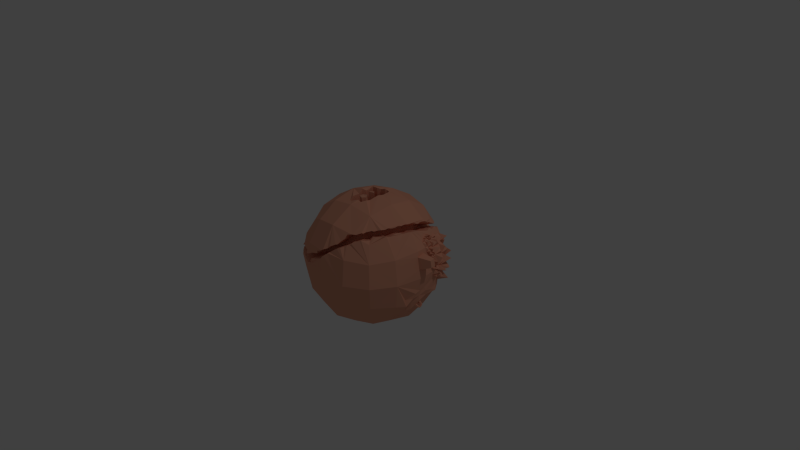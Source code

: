 # Source: map2.blend  (saved by Blender 2.65.0; exported with 4.5.12 LTS)
import bpy
from mathutils import Matrix  # noqa: F401  (used for matrix-valued properties, if any)

bpy.ops.wm.read_factory_settings(use_empty=True)
scene = bpy.context.scene
scene.name = 'Scene'

# ---- collections
col_collection_1 = bpy.data.collections.new('Collection 1'); scene.collection.children.link(col_collection_1)

# ---- materials (node trees are filled in below, after node groups)
mat_material = bpy.data.materials.new('Material')
mat_material.alpha_threshold = 0.0
mat_material.use_transparent_shadow = False
mat_material.diffuse_color = (0.8, 0.3574, 0.2342, 1.0)
mat_material.roughness = 0.5
mat_material.specular_intensity = 0.0
mat_material.line_color = (0.0, 0.0, 0.0, 1.0)

# ---- material node trees

# ---- world
world_world = bpy.data.worlds.new('World'); scene.world = world_world
world_world.color = (0.05088, 0.05088, 0.05088)
world_world.use_sun_shadow = False
world_world.sun_shadow_jitter_overblur = 0.0
world_world.cycles.sampling_method = 'MANUAL'
world_world.cycles.sample_map_resolution = 256

# ---- cameras
cam_camera = bpy.data.cameras.new('Camera')
cam_camera.clip_end = 100.0
cam_camera.lens = 35.0
cam_camera.sensor_width = 32.0
cam_camera.sensor_height = 18.0
cam_camera.ortho_scale = 7.314
cam_camera.dof.focus_distance = 0.0
cam_camera.dof.aperture_fstop = 128.0

# ---- lights
light_lamp = bpy.data.lights.new('Lamp', 'POINT')
light_lamp.transmission_factor = 0.0
light_lamp.cutoff_distance = 30.0
light_lamp.energy = 100.0
light_lamp.shadow_buffer_clip_start = 1.001
light_lamp.shadow_soft_size = 0.1
light_lamp.shadow_maximum_resolution = 0.006
light_lamp.use_absolute_resolution = True
light_lamp.cycles.use_multiple_importance_sampling = False

# ---- meshes
me_cube = bpy.data.meshes.new('Cube')
me_cube.from_pydata([(4.54e-08, 1.118e-07, -0.8785), (0.3507, 3.725e-08, -0.8194), (-2.235e-08, -0.3507, -0.8194), (-0.3507, 1.639e-07, -0.8194), (1.043e-07, 0.3507, -0.8194), (0.3264, 0.3264, -0.7639), (0.3264, -0.3264, -0.7639), (-0.3264, -0.3264, -0.7639), (-0.3264, 0.3264, -0.7639), (0.0, 0.3507, 0.8194), (-0.3507, -4.47e-08, 0.8194), (-2.235e-07, -0.3507, 0.8194), (0.3507, -2.682e-07, 0.8194), (0.3264, 0.3264, 0.7639), (-0.3264, 0.3264, 0.7639), (-0.3264, -0.3264, 0.7639), (0.3264, -0.3264, 0.7639), (0.8785, -2.608e-07, 0.0), (0.8194, -3.129e-07, 0.3507), (0.8194, -0.3507, 0.0), (0.8312, -0.001385, -0.3396), (0.79, 0.3265, -0.3335), (0.7926, 0.2414, 0.2236), (0.7639, -0.3264, 0.3264), (0.7639, -0.3264, -0.3264), (-2.608e-07, -0.8785, 0.0), (0.3507, -0.8194, 0.0), (0.2361, 0.5778, 0.3144), (-0.3507, -0.8194, 0.0), (-1.937e-07, -0.8194, -0.3507), (0.3264, -0.7639, -0.3264), (0.3264, -0.7639, 0.3264), (-0.3264, -0.7639, 0.3264), (-0.3264, -0.7639, -0.3264), (-0.8785, 1.849e-07, 0.0), (-0.8194, -0.3507, 0.0), (-0.8194, 1.341e-07, 0.3507), (-0.8194, 0.3507, 0.0), (-0.8194, 1.937e-07, -0.3507), (-0.7639, -0.3264, -0.3264), (-0.7639, -0.3264, 0.3264), (-0.7639, 0.3264, 0.3264), (-0.7639, 0.3264, -0.3264), (1.963e-07, 0.8785, 0.0), (0.3507, 0.8194, 0.0), (1.788e-07, 0.8194, -0.3507), (-0.3507, 0.8194, 0.0), (1.714e-07, 0.8194, 0.3507), (0.3299, 0.7675, 0.3168), (0.3264, 0.7639, -0.3264), (-0.3264, 0.7639, -0.3264), (-0.3264, 0.7639, 0.3264), (0.599, 0.3021, -0.599), (0.6432, -6.333e-08, -0.6432), (0.599, -0.3021, -0.599), (0.3021, 0.599, -0.599), (1.462e-07, 0.6432, -0.6432), (-0.3021, 0.599, -0.599), (0.599, 0.599, -0.3021), (0.6432, 0.6432, 0.0), (0.599, 0.599, 0.3021), (0.3021, -0.599, -0.599), (-9.872e-08, -0.6432, -0.6432), (-0.3021, -0.599, -0.599), (0.599, -0.599, -0.3021), (0.6432, -0.6432, 0.0), (0.599, -0.599, 0.3021), (-0.599, -0.3021, -0.599), (-0.6718, -0.004689, -0.6719), (-0.599, 0.3021, -0.599), (-0.599, -0.599, -0.3021), (-0.6432, -0.6432, 0.0), (-0.599, -0.599, 0.3021), (-0.599, 0.599, -0.3021), (-0.6432, 0.6432, 0.0), (-0.599, 0.599, 0.3021), (0.599, 0.3021, 0.599), (0.6372, -0.004693, 0.6535), (0.5934, -0.3043, 0.5815), (0.3021, 0.599, 0.599), (1.146e-07, 0.6432, 0.6432), (-0.3021, 0.599, 0.599), (0.2845, -0.5854, 0.5957), (-2.962e-07, -0.6432, 0.6432), (-0.3021, -0.599, 0.599), (-0.599, -0.3021, 0.599), (-0.6432, 6.333e-08, 0.6432), (-0.599, 0.3021, 0.599), (0.5093, 0.5093, -0.5093), (0.5093, -0.5093, -0.5093), (-0.5093, -0.5093, -0.5093), (-0.5093, 0.5093, -0.5093), (0.5093, 0.5093, 0.5093), (0.5093, -0.5093, 0.5093), (-0.5093, -0.5093, 0.5093), (-0.5093, 0.5093, 0.5093), (-0.03125, -0.8166, 0.3488), (0.535, 0.5515, 0.4362), (-0.6169, 0.6182, 0.1967), (-0.000225, 0.8557, 0.2457), (-0.8491, -0.0005149, 0.1732), (0.6209, 0.2999, 0.5862), (0.5224, -0.3268, 0.646), (-0.6321, -0.6128, 0.1669), (-4.951e-06, -0.8098, 0.3698), (-0.7813, 0.331, 0.1684), (-0.3344, 0.7869, 0.1861), (-0.3297, -0.8063, 0.1863), (-0.7834, -0.3544, 0.1778), (0.3191, -0.6434, 0.4828), (0.0001727, -0.8309, 0.2816), (-0.3205, 0.7971, 0.129), (0.6769, 0.3039, 0.4769), (0.4652, 0.6893, 0.318), (-0.3273, -0.8064, 0.06546), (0.5555, 0.5616, 0.3898), (0.07433, -0.8016, 0.3437), (-0.8108, -0.3303, 0.07054), (-0.6452, -0.6173, 0.09885), (-0.6359, 0.6072, 0.08578), (0.3209, 0.7902, 0.2287), (0.424, -0.5616, 0.5541), (0.6845, 0.01032, 0.5593), (0.009884, 0.8508, 0.1414), (-0.8169, 0.3374, 0.08567), (-0.8755, 0.004576, 0.05984), (-0.3728, 0.7696, 0.1689), (-0.4154, 0.7573, 0.1765), (-0.4491, 0.7255, 0.1942), (-0.4757, 0.6945, 0.2041), (-0.503, 0.6751, 0.2024), (-0.5263, 0.6523, 0.1835), (-0.58, 0.6415, 0.1973), (0.6073, 0.3443, 0.5616), (0.6036, 0.3691, 0.5351), (0.5842, 0.3902, 0.5213), (0.5676, 0.4113, 0.5159), (0.5543, 0.4502, 0.4966), (0.5442, 0.4755, 0.4794), (0.5432, 0.5154, 0.4597), (-0.5999, -0.6639, 0.1591), (-0.571, -0.6672, 0.1708), (-0.5246, -0.6802, 0.1587), (-0.46, -0.6874, 0.1587), (-0.4252, -0.7312, 0.1699), (-0.4182, -0.7488, 0.1613), (-0.3856, -0.7788, 0.1647), (-0.292, -0.8011, 0.1993), (-0.2716, -0.8103, 0.212), (-0.2259, -0.8127, 0.2398), (-0.1621, -0.8144, 0.2575), (-0.1263, -0.8101, 0.2673), (-0.1179, -0.8066, 0.308), (-0.07484, -0.8193, 0.3221), (-0.8408, -0.06151, 0.1613), (-0.8417, -0.08626, 0.1753), (-0.8305, -0.1204, 0.1776), (-0.8172, -0.171, 0.1764), (-0.8181, -0.2184, 0.1597), (-0.8087, -0.2658, 0.1492), (-0.7801, -0.3086, 0.1699), (0.279, 0.7832, 0.3126), (0.2414, 0.7707, 0.2915), (0.1999, 0.7713, 0.286), (0.1581, 0.7819, 0.288), (0.1168, 0.8213, 0.2896), (0.06353, 0.8248, 0.282), (0.04277, 0.8291, 0.2583), (-0.04479, 0.8165, 0.2424), (-0.0632, 0.8088, 0.2432), (-0.1277, 0.8148, 0.2273), (-0.175, 0.8161, 0.2313), (-0.2215, 0.7917, 0.2221), (-0.2515, 0.7886, 0.2146), (-0.2909, 0.7881, 0.2033), (0.3303, -0.5567, 0.5966), (0.3743, -0.5075, 0.6175), (0.3966, -0.5016, 0.6169), (0.3912, -0.4552, 0.6171), (0.4355, -0.3999, 0.6308), (0.469, -0.3907, 0.6329), (0.4844, -0.3479, 0.636), (0.6363, 0.04713, 0.6418), (0.6186, 0.08359, 0.6312), (0.6297, 0.1184, 0.6255), (0.6291, 0.1595, 0.6017), (0.6271, 0.1884, 0.5917), (0.6235, 0.2149, 0.5999), (0.613, 0.2502, 0.5925), (-0.6432, 0.5906, 0.2028), (-0.6647, 0.5504, 0.1788), (-0.6852, 0.5102, 0.1724), (-0.7025, 0.4702, 0.1806), (-0.7313, 0.4295, 0.1717), (-0.7438, 0.404, 0.1802), (-0.7654, 0.381, 0.1772), (-0.7721, 0.2777, 0.1825), (-0.7837, 0.2481, 0.1763), (-0.8073, 0.2143, 0.1581), (-0.8146, 0.1779, 0.1565), (-0.8251, 0.1356, 0.1638), (-0.8326, 0.0821, 0.154), (-0.8271, 0.04436, 0.1691), (0.5384, -0.2769, 0.6411), (0.5519, -0.2408, 0.6523), (0.5741, -0.1971, 0.6432), (0.5856, -0.1599, 0.6443), (0.5993, -0.1146, 0.6593), (0.6188, -0.08875, 0.6542), (0.6218, -0.02798, 0.6561), (0.04148, -0.7752, 0.3862), (0.07562, -0.7608, 0.4208), (0.1363, -0.7259, 0.4553), (0.1669, -0.7204, 0.4668), (0.1855, -0.673, 0.4996), (0.2162, -0.6428, 0.5313), (0.23, -0.61, 0.5833), (0.5222, 0.5742, 0.4358), (0.497, 0.5916, 0.4267), (0.4639, 0.6334, 0.401), (0.4159, 0.6628, 0.3936), (0.3868, 0.6853, 0.3728), (0.3725, 0.7033, 0.3573), (0.3627, 0.7246, 0.3376), (-0.02708, -0.8158, 0.3514), (-0.02319, -0.815, 0.354), (-0.01913, -0.814, 0.3564), (-0.0155, -0.8132, 0.3588), (-0.01197, -0.8124, 0.361), (-0.008287, -0.8115, 0.3637), (-0.004178, -0.8109, 0.3668), (-0.7612, -0.3792, 0.1724), (-0.7251, -0.4099, 0.1716), (-0.7148, -0.4464, 0.1841), (-0.7023, -0.4904, 0.1843), (-0.6806, -0.5169, 0.1897), (-0.6707, -0.535, 0.1728), (-0.6481, -0.5791, 0.1707), (-0.03606, -0.6159, 0.3385), (0.2019, -0.4418, 0.5246), (-0.01268, 0.6442, 0.2608), (-0.4774, 0.4652, 0.2239), (0.3906, 0.415, 0.4044), (0.4346, -0.2299, 0.5139), (0.4676, -0.004135, 0.5681), (-0.3636, 0.7876, 0.1076), (-0.4141, 0.7634, 0.1301), (-0.426, 0.7443, 0.1234), (-0.4759, 0.7406, 0.1186), (-0.5223, 0.7067, 0.124), (-0.5532, 0.6793, 0.09924), (-0.5944, 0.6454, 0.08085), (0.6503, 0.3394, 0.4723), (0.6317, 0.3665, 0.4697), (0.6283, 0.3887, 0.4603), (0.6143, 0.4357, 0.4423), (0.595, 0.4664, 0.4189), (0.5905, 0.487, 0.4153), (0.5636, 0.516, 0.4093), (-0.613, -0.6556, 0.08311), (-0.5732, -0.6869, 0.08536), (-0.5221, -0.6834, 0.08503), (-0.4684, -0.712, 0.07197), (-0.461, -0.7427, 0.06858), (-0.4188, -0.7463, 0.06877), (-0.3672, -0.776, 0.07528), (0.4475, 0.6966, 0.3113), (0.4291, 0.7008, 0.3055), (0.4164, 0.7072, 0.2981), (0.4009, 0.7225, 0.2815), (0.3767, 0.7403, 0.2712), (0.3608, 0.7559, 0.2557), (0.3436, 0.7773, 0.243), (-0.2729, -0.8067, 0.08258), (-0.2483, -0.8264, 0.135), (-0.2275, -0.8251, 0.1618), (-0.1896, -0.8153, 0.1775), (-0.1316, -0.8131, 0.1949), (-0.1046, -0.8083, 0.2072), (-0.04956, -0.8228, 0.228), (-0.8385, -0.04778, 0.05454), (-0.8295, -0.09116, 0.07215), (-0.837, -0.1096, 0.07882), (-0.8337, -0.1669, 0.05777), (-0.8085, -0.221, 0.05732), (-0.8206, -0.2719, 0.0831), (-0.8186, -0.3046, 0.07611), (0.2856, 0.7828, 0.2322), (0.2533, 0.7823, 0.2141), (0.1948, 0.8123, 0.1975), (0.1641, 0.8173, 0.2089), (0.1327, 0.8189, 0.2032), (0.0781, 0.8397, 0.1895), (0.02468, 0.8452, 0.1686), (-0.03583, 0.8387, 0.1611), (-0.09901, 0.8489, 0.1443), (-0.1305, 0.8229, 0.1419), (-0.1512, 0.8215, 0.1314), (-0.2196, 0.8026, 0.1227), (-0.2647, 0.8038, 0.1252), (-0.2824, 0.8032, 0.1311), (0.4559, -0.5121, 0.5456), (0.4733, -0.4659, 0.5412), (0.4813, -0.4575, 0.5592), (0.4858, -0.4305, 0.5767), (0.5154, -0.4055, 0.5769), (0.5669, -0.3558, 0.579), (0.5898, -0.334, 0.594), (0.6899, 0.04003, 0.5586), (0.6936, 0.07019, 0.5701), (0.6941, 0.1053, 0.5469), (0.6842, 0.1574, 0.5338), (0.6725, 0.2042, 0.5039), (0.6789, 0.2475, 0.4945), (0.6815, 0.2757, 0.4831), (0.3286, -0.6379, 0.5059), (0.3368, -0.626, 0.517), (0.3476, -0.6138, 0.5224), (0.369, -0.5972, 0.5269), (0.3819, -0.5858, 0.5332), (0.3906, -0.576, 0.537), (0.4083, -0.5703, 0.5439), (-0.6587, 0.5809, 0.09337), (-0.6765, 0.5639, 0.1084), (-0.6743, 0.5302, 0.1129), (-0.6992, 0.5032, 0.112), (-0.7243, 0.4669, 0.09611), (-0.751, 0.4124, 0.07284), (-0.7961, 0.3778, 0.07293), (0.598, -0.2856, 0.568), (0.6177, -0.2414, 0.5782), (0.6265, -0.1802, 0.5867), (0.6396, -0.1377, 0.5875), (0.6581, -0.1064, 0.5675), (0.6763, -0.06674, 0.5685), (0.6794, -0.02929, 0.57), (-0.8263, 0.303, 0.08461), (-0.8254, 0.2518, 0.07255), (-0.8445, 0.2145, 0.07877), (-0.8448, 0.1795, 0.07916), (-0.8691, 0.1251, 0.06572), (-0.8492, 0.08989, 0.07876), (-0.867, 0.05719, 0.07145), (0.09863, -0.783, 0.3532), (0.1376, -0.7675, 0.3902), (0.1556, -0.7578, 0.4032), (0.1935, -0.7491, 0.4246), (0.2299, -0.7295, 0.4445), (0.2572, -0.6861, 0.4556), (0.2829, -0.67, 0.4752), (0.5464, 0.5785, 0.3755), (0.5336, 0.5935, 0.3651), (0.5234, 0.6059, 0.36), (0.511, 0.6205, 0.353), (0.497, 0.6353, 0.3395), (0.484, 0.6535, 0.33), (0.4737, 0.673, 0.3213), (0.01043, -0.8303, 0.2903), (0.02003, -0.8284, 0.2976), (0.02789, -0.8265, 0.3053), (0.03665, -0.823, 0.3113), (0.04631, -0.8158, 0.3188), (0.05484, -0.8109, 0.3258), (0.06513, -0.8069, 0.3347), (-0.7941, -0.3723, 0.07001), (-0.7699, -0.4125, 0.07525), (-0.7405, -0.4465, 0.06908), (-0.7003, -0.4921, 0.07609), (-0.6813, -0.5403, 0.07937), (-0.6797, -0.5842, 0.07701), (-0.6517, -0.5984, 0.08613), (-0.6523, -0.0009864, 0.2062), (0.4554, 0.2254, 0.5175), (0.3811, -0.2469, 0.5625), (-0.4888, -0.4623, 0.2015), (-0.01252, -0.6109, 0.3543), (-0.6012, 0.2488, 0.2026), (-0.2645, 0.5924, 0.2159), (-0.2609, -0.6082, 0.216), (-0.6028, -0.2677, 0.2097), (0.2279, -0.4855, 0.4395), (-0.01238, -0.6267, 0.2879), (-0.254, 0.6001, 0.1729), (0.4976, 0.2284, 0.435), (0.338, 0.5189, 0.3153), (-0.2591, -0.6083, 0.125), (0.4061, 0.4226, 0.3694), (0.0435, -0.6046, 0.3347), (-0.6235, -0.2495, 0.1289), (-0.4987, -0.4657, 0.1502), (-0.4917, 0.457, 0.1403), (0.2293, 0.5949, 0.248), (0.307, -0.4238, 0.4933), (0.5033, 0.007181, 0.4972), (-0.005065, 0.6405, 0.1822), (-0.6281, 0.2537, 0.1403), (-0.6723, 0.00285, 0.1208), (-0.2934, 0.5793, 0.203), (-0.3256, 0.5701, 0.2087), (-0.3509, 0.5461, 0.222), (-0.371, 0.5228, 0.2295), (-0.3915, 0.5081, 0.2282), (-0.4091, 0.491, 0.214), (-0.4496, 0.4828, 0.2244), (0.4451, 0.2589, 0.4989), (0.4423, 0.2776, 0.4789), (0.4277, 0.2935, 0.4686), (0.4152, 0.3094, 0.4645), (0.4052, 0.3387, 0.4499), (0.3976, 0.3577, 0.437), (0.3968, 0.3878, 0.4221), (-0.4646, -0.5009, 0.1956), (-0.4428, -0.5034, 0.2044), (-0.4078, -0.5131, 0.1953), (-0.3592, -0.5186, 0.1953), (-0.3329, -0.5516, 0.2037), (-0.3276, -0.5648, 0.1972), (-0.303, -0.5874, 0.1998), (-0.2325, -0.6042, 0.2259), (-0.2172, -0.6112, 0.2354), (-0.1827, -0.613, 0.2564), (-0.1346, -0.6143, 0.2697), (-0.1077, -0.6111, 0.2771), (-0.1013, -0.6084, 0.3078), (-0.06891, -0.618, 0.3184), (-0.6461, -0.04695, 0.1973), (-0.6467, -0.0656, 0.2078), (-0.6383, -0.09136, 0.2095), (-0.6283, -0.1295, 0.2086), (-0.629, -0.1652, 0.196), (-0.6219, -0.2009, 0.1881), (-0.6003, -0.2331, 0.2037), (0.1978, 0.5896, 0.3113), (0.1694, 0.5801, 0.2954), (0.1381, 0.5806, 0.2912), (0.1066, 0.5886, 0.2927), (0.07547, 0.6183, 0.2939), (0.03536, 0.621, 0.2882), (0.01971, 0.6242, 0.2704), (-0.04627, 0.6147, 0.2584), (-0.06013, 0.6089, 0.259), (-0.1087, 0.6134, 0.247), (-0.1444, 0.6143, 0.25), (-0.1794, 0.596, 0.2431), (-0.202, 0.5937, 0.2374), (-0.2318, 0.5932, 0.2289), (0.2364, -0.4201, 0.5252), (0.2695, -0.383, 0.541), (0.2863, -0.3786, 0.5406), (0.2823, -0.3436, 0.5407), (0.3156, -0.302, 0.5511), (0.3409, -0.295, 0.5526), (0.3525, -0.2628, 0.5549), (0.467, 0.03491, 0.5593), (0.4536, 0.06239, 0.5513), (0.462, 0.08863, 0.547), (0.4615, 0.1196, 0.5291), (0.4601, 0.1413, 0.5215), (0.4573, 0.1614, 0.5277), (0.4494, 0.188, 0.5222), (-0.4972, 0.4445, 0.2285), (-0.5134, 0.4141, 0.2104), (-0.5288, 0.3839, 0.2056), (-0.5419, 0.3537, 0.2118), (-0.5636, 0.323, 0.2051), (-0.573, 0.3038, 0.2115), (-0.5893, 0.2865, 0.2092), (-0.5943, 0.2087, 0.2132), (-0.6031, 0.1864, 0.2085), (-0.6208, 0.1609, 0.1948), (-0.6264, 0.1334, 0.1936), (-0.6343, 0.1016, 0.1991), (-0.6399, 0.06127, 0.1918), (-0.6357, 0.03283, 0.2031), (0.3932, -0.2093, 0.5588), (0.4034, -0.1821, 0.5672), (0.4201, -0.1491, 0.5603), (0.4287, -0.1211, 0.5612), (0.4391, -0.08694, 0.5725), (0.4537, -0.06748, 0.5687), (0.4561, -0.02168, 0.5701), (0.01874, -0.5848, 0.3667), (0.04447, -0.5739, 0.3928), (0.09022, -0.5476, 0.4188), (0.1133, -0.5434, 0.4275), (0.1272, -0.5078, 0.4522), (0.1504, -0.485, 0.4761), (0.1608, -0.4602, 0.5152), (0.381, 0.4321, 0.4041), (0.362, 0.4452, 0.3972), (0.3371, 0.4767, 0.3779), (0.3009, 0.4988, 0.3723), (0.2789, 0.5158, 0.3566), (0.2682, 0.5294, 0.345), (0.2608, 0.5454, 0.3301), (-0.03292, -0.6153, 0.3405), (-0.02999, -0.6147, 0.3425), (-0.02693, -0.614, 0.3443), (-0.02419, -0.6134, 0.346), (-0.02153, -0.6128, 0.3477), (-0.01876, -0.6121, 0.3497), (-0.01566, -0.6116, 0.3521), (-0.5861, -0.2864, 0.2056), (-0.5589, -0.3095, 0.205), (-0.5511, -0.3369, 0.2144), (-0.5417, -0.3701, 0.2146), (-0.5253, -0.3901, 0.2187), (-0.5179, -0.4038, 0.2059), (-0.5009, -0.437, 0.2043), (-0.2865, 0.5929, 0.1568), (-0.3246, 0.5746, 0.1737), (-0.3335, 0.5603, 0.1687), (-0.3711, 0.5575, 0.165), (-0.4061, 0.5319, 0.1691), (-0.4294, 0.5113, 0.1505), (-0.4604, 0.4857, 0.1366), (0.4775, 0.2551, 0.4316), (0.4635, 0.2755, 0.4296), (0.4609, 0.2923, 0.4226), (0.4504, 0.3278, 0.409), (0.4359, 0.3509, 0.3913), (0.4324, 0.3664, 0.3886), (0.4122, 0.3882, 0.3841), (-0.4745, -0.4946, 0.1383), (-0.4445, -0.5182, 0.14), (-0.406, -0.5156, 0.1398), (-0.3655, -0.5371, 0.1299), (-0.3599, -0.5602, 0.1274), (-0.3281, -0.563, 0.1275), (-0.2893, -0.5853, 0.1324), (0.3247, 0.5243, 0.3103), (0.3109, 0.5275, 0.3059), (0.3013, 0.5323, 0.3003), (0.2896, 0.5439, 0.2878), (0.2714, 0.5572, 0.2801), (0.2594, 0.569, 0.2684), (0.2464, 0.5852, 0.2588), (-0.2182, -0.6085, 0.1379), (-0.1996, -0.6233, 0.1774), (-0.1839, -0.6224, 0.1976), (-0.1554, -0.6149, 0.2094), (-0.1117, -0.6133, 0.2225), (-0.0913, -0.6097, 0.2318), (-0.04986, -0.6206, 0.2475), (-0.6444, -0.03661, 0.1168), (-0.6376, -0.06929, 0.1301), (-0.6432, -0.08316, 0.1351), (-0.6407, -0.1264, 0.1192), (-0.6217, -0.1671, 0.1189), (-0.6309, -0.2055, 0.1383), (-0.6294, -0.2301, 0.1331), (0.2027, 0.5893, 0.2507), (0.1784, 0.5889, 0.2371), (0.1343, 0.6115, 0.2245), (0.1111, 0.6153, 0.2331), (0.08747, 0.6165, 0.2288), (0.04634, 0.6322, 0.2185), (0.006085, 0.6363, 0.2028), (-0.03952, 0.6314, 0.1971), (-0.08712, 0.6391, 0.1844), (-0.1108, 0.6195, 0.1826), (-0.1265, 0.6184, 0.1748), (-0.178, 0.6042, 0.1681), (-0.212, 0.6051, 0.1701), (-0.2253, 0.6046, 0.1745), (0.3311, -0.3865, 0.4868), (0.3441, -0.3517, 0.4835), (0.3502, -0.3453, 0.4971), (0.3535, -0.325, 0.5103), (0.3759, -0.3061, 0.5104), (0.4147, -0.2687, 0.512), (0.4319, -0.2523, 0.5233), (0.5074, 0.02957, 0.4966), (0.5102, 0.0523, 0.5053), (0.5105, 0.07876, 0.4878), (0.5031, 0.118, 0.478), (0.4942, 0.1533, 0.4554), (0.4991, 0.1859, 0.4483), (0.501, 0.2072, 0.4397), (0.2351, -0.4813, 0.4569), (0.2413, -0.4723, 0.4653), (0.2494, -0.4631, 0.4693), (0.2655, -0.4506, 0.4728), (0.2753, -0.4421, 0.4775), (0.2818, -0.4346, 0.4804), (0.2952, -0.4303, 0.4855), (-0.5089, 0.4371, 0.1461), (-0.5223, 0.4243, 0.1574), (-0.5206, 0.399, 0.1608), (-0.5394, 0.3786, 0.1601), (-0.5583, 0.3512, 0.1481), (-0.5784, 0.3102, 0.1306), (-0.6124, 0.2841, 0.1307), (0.4381, -0.2158, 0.5037), (0.453, -0.1825, 0.5114), (0.4596, -0.1364, 0.5178), (0.4695, -0.1044, 0.5184), (0.4834, -0.08077, 0.5033), (0.4971, -0.05089, 0.5041), (0.4994, -0.02267, 0.5053), (-0.6352, 0.2278, 0.1395), (-0.6345, 0.1891, 0.1304), (-0.6489, 0.161, 0.1351), (-0.6491, 0.1347, 0.1353), (-0.6674, 0.09366, 0.1252), (-0.6524, 0.06714, 0.135), (-0.6658, 0.0425, 0.1295), (0.06181, -0.5906, 0.3418), (0.09114, -0.5789, 0.3698), (0.1047, -0.5717, 0.3795), (0.1333, -0.565, 0.3957), (0.1607, -0.5503, 0.4106), (0.1813, -0.5176, 0.419), (0.2006, -0.5054, 0.4338), (0.3992, 0.4353, 0.3586), (0.3896, 0.4466, 0.3508), (0.3819, 0.456, 0.347), (0.3725, 0.467, 0.3417), (0.362, 0.4781, 0.3315), (0.3522, 0.4918, 0.3244), (0.3444, 0.5065, 0.3178), (-0.004653, -0.6263, 0.2944), (0.002581, -0.6248, 0.2999), (0.0085, -0.6234, 0.3057), (0.01511, -0.6208, 0.3103), (0.02238, -0.6154, 0.316), (0.02881, -0.6117, 0.3212), (0.03656, -0.6086, 0.3279), (-0.6109, -0.2811, 0.1285), (-0.5927, -0.3115, 0.1324), (-0.5705, -0.3371, 0.1278), (-0.5402, -0.3714, 0.133), (-0.5259, -0.4078, 0.1355), (-0.5247, -0.4408, 0.1337), (-0.5036, -0.4515, 0.1406), (0.6633, 0.498, -0.2973), (0.6295, 0.6295, -0.09372), (0.7286, 0.3173, 0.3875), (0.6236, 0.6236, 0.1341), (0.8365, 0.2692, 0.005551), (0.6784, 0.5849, 0.0), (0.7947, 0.1453, 0.3399), (0.7931, 0.3307, -0.1491), (0.8368, 0.2017, 0.04193), (0.8219, 0.2153, 0.1114), (0.8207, 0.176, 0.1543), (0.8074, 0.198, 0.2073), (0.8048, 0.1748, 0.2478), (0.8039, 0.2738, -0.1339), (0.8255, 0.2415, -0.06004), (0.6343, 0.5729, 0.2183), (0.6661, 0.3975, 0.4025), (0.6633, 0.4488, 0.3493), (0.6068, 0.5464, 0.3374), (0.6434, 0.5733, -0.1789), (0.6258, 0.5683, -0.2665), (0.728, 0.4225, -0.199), (0.7062, 0.2846, 0.4357), (0.7058, 0.2305, 0.4578), (0.7326, 0.1649, 0.4364), (0.7612, 0.1264, 0.4014), (0.7899, 0.2177, 0.2659), (0.8027, 0.1509, 0.2866), (0.786, 0.2004, 0.3074), (0.7865, 0.19, 0.3399), (0.7531, 0.1754, 0.4014), (0.7399, 0.1917, 0.4155), (0.7195, 0.197, 0.4468), (0.7292, 0.2169, 0.4224), (0.7196, 0.2491, 0.4224), (0.7256, 0.2794, 0.4077), (0.7404, 0.2968, 0.3845), (0.8058, 0.2453, 0.1543), (0.8111, 0.2566, 0.1114), (0.8221, 0.2598, 0.04615), (0.8216, 0.3072, 0.0348), (0.8166, 0.3224, -0.02308), (0.8075, 0.3489, 0.02447), (0.8063, 0.3102, -0.07539), (0.7992, 0.3142, -0.1016), (0.7826, 0.39, -0.08554), (0.7361, 0.474, -0.1286), (0.7786, 0.4183, -0.01268), (0.6745, 0.5156, 0.2519), (0.7198, 0.4564, 0.2519), (0.7441, 0.2498, 0.3804), (0.7366, 0.2719, 0.3804), (0.7778, 0.2872, 0.2898), (0.7744, 0.26, 0.3143), (0.8618, -0.02349, 0.1246), (0.8352, -0.02349, 0.2828), (0.8096, 0.2989, 0.193), (0.7457, 0.4837, 0.1246), (1.001, 0.1096, 0.1756), (0.9845, 0.1035, 0.2788), (0.9979, 0.03347, 0.2751), (1.013, 0.03347, 0.1847), (0.8117, 0.09899, 0.2891), (0.8401, 0.1097, 0.1087), (0.7888, 0.5638, -0.2524), (0.7604, 0.6092, -0.1083), (0.6911, 0.574, -0.2567), (-0.006728, -0.2215, 0.8385), (0.7371, 0.666, 0.08731), (0.8304, 0.5448, -0.07333), (0.6931, 0.6377, -0.05607), (0.819, 0.4349, -0.1646), (0.8364, 0.567, 0.05069), (0.8409, 0.3628, -0.1152), (0.849, 0.3632, -0.07465), (-0.1925, 0.001803, 0.8633), (0.8333, 0.3101, -0.1234), (0.1143, -0.004426, 0.8663), (0.0006763, 0.2176, 0.8489), (0.0748, 0.2118, 0.8316), (-0.168, 0.1664, 0.8451), (-0.1351, -0.2414, 0.7995), (0.1133, -0.1931, 0.8588), (0.09484, 0.09834, 0.8359), (0.08032, 0.1508, 0.8119), (0.04952, 0.2372, 0.8245), (0.01873, 0.2327, 0.834), (-0.06738, 0.211, 0.8259), (-0.1057, 0.1796, 0.8424), (-0.1887, 0.1181, 0.8159), (-0.1657, 0.04706, 0.8293), (-0.03757, -0.2425, 0.831), (-0.09115, -0.2618, 0.8114), (-0.1532, -0.1856, 0.829), (-0.1671, -0.06741, 0.8195), (0.03524, -0.2249, 0.8282), (0.0803, -0.2232, 0.8292), (0.1013, -0.1261, 0.838), (0.08676, -0.08795, 0.8317), (-0.006728, -0.2215, 0.6007), (-0.1925, 0.001803, 0.6255), (0.1143, -0.004426, 0.6285), (0.0006763, 0.2176, 0.6111), (0.0748, 0.2118, 0.5939), (-0.168, 0.1664, 0.6074), (-0.1351, -0.2414, 0.5618), (0.1133, -0.1931, 0.621), (0.09484, 0.09834, 0.5982), (0.08032, 0.1508, 0.5742), (0.04952, 0.2372, 0.5867), (0.01873, 0.2327, 0.5962), (-0.06738, 0.211, 0.5882), (-0.1057, 0.1796, 0.6046), (-0.1887, 0.1181, 0.5782), (-0.1657, 0.04706, 0.5915), (-0.03757, -0.2425, 0.5932), (-0.09115, -0.2618, 0.5736), (-0.1532, -0.1856, 0.5912), (-0.1671, -0.06741, 0.5817), (0.03524, -0.2249, 0.5904), (0.0803, -0.2232, 0.5914), (0.1013, -0.1261, 0.6003), (0.08676, -0.08795, 0.594), (0.9036, 0.4132, -0.03846), (0.8602, 0.2947, -0.1019), (0.8196, 0.435, 0.05737), (0.8361, 0.4137, 0.1146), (0.7458, 0.5876, 0.1415), (0.6991, 0.6272, 0.1205), (0.6591, 0.6238, 0.2281), (0.9236, 0.2418, 0.1562), (0.8785, 0.262, 0.03665), (0.7127, 0.6087, 0.3069), (0.8668, 0.2962, -0.04874), (0.8655, 0.3275, 0.005911), (0.8894, 0.2856, 0.08556), (0.8577, 0.3077, 0.1123), (0.8615, 0.2394, 0.08528), (0.7645, 0.5276, 0.2082), (0.8012, 0.408, 0.1992), (0.6927, 0.518, 0.318), (0.8462, 0.2611, 0.197), (0.8879, 0.2299, 0.2036), (0.8066, 0.3897, 0.2573), (0.7716, 0.3719, 0.3264), (0.7322, 0.3961, 0.3379), (0.7266, 0.4036, 0.3941), (0.8398, 0.2571, 0.2525), (-0.1053, 0.03577, 0.8369), (0.8629, 0.2248, 0.2502), (-0.04163, 0.06841, 0.8297), (-0.07791, 0.1073, 0.8194), (-0.6171, 0.1784, -0.6171), (-0.7076, 1.914e-07, -0.5363), (-0.5836, 1.847e-07, -0.6791), (0.8207, 0.179, 0.3167), (-0.00599, -0.04864, 0.6018), (-0.01873, -0.06241, 0.8517), (0.01033, -0.1102, 0.8418), (-0.01616, -0.1593, 0.8457), (-0.09353, -0.1258, 0.8386), (-0.08137, -0.07441, 0.842), (0.8477, 0.2527, 0.3034), (0.7562, 0.2644, 0.4554), (0.8005, 0.2831, 0.3572), (0.7428, 0.3045, 0.4246), (0.849, 0.198, 0.2886), (0.7562, 0.279, 0.4049), (0.759, 0.2339, 0.4634), (0.7614, 0.2692, 0.416), (0.808, 0.2381, 0.3596), (0.7624, 0.1984, 0.4512), (0.7678, 0.2441, 0.4225), (-0.1237, 0.07201, 0.5898), (-0.102, 0.1025, 0.5859), (-0.08238, 0.1016, 0.5865), (-0.0461, 0.06271, 0.5968), (-0.09749, 0.1082, 0.8189), (-0.1192, 0.0777, 0.8227), (-0.1098, 0.03008, 0.6039), (0.7904, 0.2294, 0.4006), (0.7698, 0.1633, 0.4337), (0.7944, 0.1618, 0.3828), (0.7866, 0.1901, 0.3919), (0.02308, -0.09647, 0.5919), (-0.003412, -0.1455, 0.5958), (-0.08079, -0.112, 0.5887), (-0.06863, -0.06064, 0.5922), (-0.6308, -0.08504, -0.6308), (-0.7217, -0.1003, -0.4738), (-0.702, -0.2084, -0.4665), (-0.6543, -0.2113, -0.5424), (-0.4948, 0.1627, -0.6944), (-0.4992, 0.08077, -0.711), (-0.5863, 0.08812, -0.7137), (-0.7108, -0.1105, -0.5932), (0.8516, -0.003877, -0.1769), (0.7416, 0.3305, -0.3668), (0.8549, 0.1739, 0.0009336), (0.8094, -0.1976, -0.3524), (0.7011, -0.003797, -0.4962), (0.814, 0.2585, -0.09917), (0.6392, -0.2278, -0.5558), (0.8174, -0.1875, -0.1815), (0.8008, 0.3001, -0.1459), (0.8308, 0.2347, 0.02298), (0.7173, 0.4292, -0.3209), (0.8389, -0.01009, -0.2573), (0.7971, 0.1585, -0.3208), (0.7812, 0.3371, -0.2531), (0.8372, 0.08524, -0.1695), (0.8345, 0.2579, -0.02502), (0.6934, 0.4633, -0.2691), (0.7621, 0.3687, -0.1766), (0.7578, 0.3231, -0.3504), (0.8363, 0.2309, -0.004358), (0.7978, -0.09815, -0.335), (0.7604, -0.002974, -0.4158), (0.8413, 0.1916, 0.01961), (0.7251, 0.1501, -0.3821), (0.8553, -0.07703, -0.1973), (0.6906, 0.4115, -0.3546), (0.7883, -0.1931, -0.2667), (0.8494, 0.1397, -0.07792), (0.8384, 0.04218, -0.1803), (0.7234, -0.169, -0.4609), (0.7022, -0.1053, -0.5376), (0.7321, 0.4163, -0.2578), (0.7557, 0.1576, -0.3536), (0.8356, -0.1041, -0.2617), (0.777, -0.09725, -0.4414), (0.8309, 0.1178, -0.2354), (0.811, 0.2381, -0.1557), (0.7998, 0.2498, -0.2837), (0.791, 0.01674, -0.3921), (0.7911, 0.05244, -0.377), (0.7972, -0.01777, -0.4007), (0.8032, -0.04573, -0.3951), (0.8096, -0.03789, -0.3766), (0.8102, -0.01452, -0.3853), (0.8019, 0.04968, -0.3667), (0.8105, 0.02271, -0.3688), (0.8083, 0.0162, -0.394), (0.8096, 0.05125, -0.3967), (0.8091, -0.01865, -0.4081), (0.8254, -0.03937, -0.4102), (0.83, -0.0344, -0.3923), (0.8204, -0.014, -0.3943), (0.8178, 0.05317, -0.3858), (0.8235, 0.03042, -0.3752), (0.8197, 0.01725, -0.4019), (0.8276, 0.04806, -0.4086), (0.834, 0.0501, -0.3978), (0.8337, 0.03039, -0.3844), (0.8242, -0.01405, -0.4146), (0.8401, -0.02515, -0.4191), (0.8435, -0.02264, -0.4053), (0.8323, -0.00988, -0.404), (0.8314, -0.005533, -0.4204), (0.8492, -0.01178, -0.4269), (0.8528, -0.01033, -0.413), (0.8389, -0.0009569, -0.4096), (0.8266, 0.0185, -0.4017), (0.8394, 0.0399, -0.4148), (0.8458, 0.04276, -0.4063), (0.842, 0.03023, -0.3903), (0.8343, 0.01069, -0.4184), (0.8513, 0.01035, -0.405), (0.8525, 0.01404, -0.4217), (0.8363, 0.008935, -0.408)], [], [(0, 4, 5, 1), (1, 5, 52, 53), (4, 56, 55, 5), (5, 55, 88, 52), (0, 1, 6, 2), (2, 6, 61, 62), (1, 53, 54, 6), (6, 54, 89, 61), (0, 2, 7, 3), (789, 823, 68), (2, 62, 63, 7), (7, 63, 90, 67), (0, 3, 8, 4), (4, 8, 57, 56), (3, 789, 828, 827, 787, 69, 8), (8, 69, 91, 57), (712, 12, 13, 714, 719, 718), (9, 13, 79, 80), (12, 77, 76, 13), (13, 76, 92, 79), (713, 9, 14, 715, 723, 722), (10, 14, 87, 86), (9, 80, 81, 14), (14, 81, 95, 87), (716, 15, 11, 702, 726, 727), (11, 15, 84, 83), (10, 86, 85, 15), (15, 85, 94, 84), (702, 11, 16, 717, 731, 730), (116, 343, 607, 387), (11, 83, 82, 16), (121, 93, 78, 307, 306, 305, 304, 303, 302, 301), (835, 53, 52, 832, 854), (832, 52, 88, 58, 635, 856), (18, 641, 660, 659, 667, 658, 657, 637, 112, 314, 313, 312, 311, 310, 309, 308, 122), (17, 689, 690, 18, 23, 19), (19, 23, 66, 65), (18, 122, 335, 334, 333, 332, 331, 330, 329, 78, 23), (23, 78, 93, 66), (17, 19, 24, 834, 857, 838, 855, 831), (834, 24, 54, 837, 860), (19, 65, 64, 24), (24, 64, 89, 54), (25, 29, 30, 26), (26, 30, 64, 65), (29, 62, 61, 30), (30, 61, 89, 64), (25, 26, 31, 116, 363, 362, 361, 360, 359, 358, 357, 110), (116, 31, 109, 349, 348, 347, 346, 345, 344, 343), (26, 65, 66, 31), (31, 66, 93, 121, 321, 320, 319, 318, 317, 316, 315, 109), (25, 110, 279, 278, 277, 276, 275, 274, 273, 114, 28), (28, 114, 265, 264, 263, 262, 261, 260, 259, 118, 71), (317, 318, 582, 581), (32, 84, 94, 72), (25, 28, 33, 29), (29, 33, 63, 62), (28, 71, 70, 33), (33, 70, 90, 63), (34, 38, 39, 35), (35, 39, 70, 71), (68, 823, 826, 830), (39, 67, 90, 70), (34, 35, 117, 286, 285, 284, 283, 282, 281, 280, 125), (36, 40, 85, 86), (35, 71, 118, 370, 369, 368, 367, 366, 365, 364, 117), (40, 72, 94, 85), (34, 125, 342, 341, 340, 339, 338, 337, 336, 124, 37), (37, 124, 328, 327, 326, 325, 324, 323, 322, 119, 74), (36, 86, 87, 41), (41, 87, 95, 75), (34, 37, 42, 38), (788, 787, 68), (37, 74, 73, 42), (42, 73, 91, 69), (43, 123, 293, 292, 291, 290, 289, 288, 287, 120, 44), (44, 120, 272, 271, 270, 269, 268, 267, 266, 113, 60, 638, 59), (47, 80, 79, 48), (60, 113, 356, 355, 354, 353, 352, 351, 350, 115), (43, 44, 49, 45), (45, 49, 55, 56), (44, 59, 636, 58, 49), (49, 58, 88, 55), (43, 45, 50, 46), (46, 50, 73, 74), (45, 56, 57, 50), (50, 57, 91, 73), (43, 46, 111, 300, 299, 298, 297, 296, 295, 294, 123), (47, 51, 81, 80), (46, 74, 119, 251, 250, 249, 248, 247, 246, 245, 111), (51, 75, 95, 81), (106, 126, 127, 128, 129, 130, 131, 132, 98, 75, 51), (101, 133, 134, 135, 136, 137, 138, 139, 97, 92, 76), (107, 32, 72, 103, 140, 141, 142, 143, 144, 145, 146), (107, 147, 148, 149, 150, 151, 152, 153, 96, 32), (100, 154, 155, 156, 157, 158, 159, 160, 108, 40, 36), (99, 47, 48, 161, 162, 163, 164, 165, 166, 167), (99, 168, 169, 170, 171, 172, 173, 174, 106, 51, 47), (16, 82, 175, 176, 177, 178, 179, 180, 181, 102), (77, 182, 183, 184, 185, 186, 187, 188, 101, 76), (105, 41, 75, 98, 189, 190, 191, 192, 193, 194, 195), (100, 36, 41, 105, 196, 197, 198, 199, 200, 201, 202), (12, 16, 102, 203, 204, 205, 206, 207, 208, 209, 77), (104, 210, 211, 212, 213, 214, 215, 216, 82, 83), (48, 79, 92, 97, 217, 218, 219, 220, 221, 222, 223), (104, 83, 84, 32, 96, 224, 225, 226, 227, 228, 229, 230), (108, 231, 232, 233, 234, 235, 236, 237, 103, 72, 40), (138, 137, 408, 409), (201, 200, 471, 472), (104, 230, 501, 375), (122, 308, 572, 393), (192, 191, 462, 463), (187, 186, 457, 458), (289, 290, 554, 553), (227, 226, 497, 498), (100, 202, 473, 371), (189, 98, 241, 460), (228, 227, 498, 499), (363, 116, 387, 627), (97, 139, 410, 242), (291, 292, 556, 555), (303, 304, 568, 567), (202, 201, 472, 473), (294, 295, 559, 558), (110, 357, 621, 381), (305, 306, 570, 569), (190, 189, 460, 461), (292, 293, 557, 556), (177, 176, 447, 448), (125, 280, 544, 396), (279, 110, 381, 543), (330, 331, 595, 594), (174, 173, 444, 445), (276, 277, 541, 540), (161, 48, 27, 432), (263, 264, 528, 527), (188, 187, 458, 459), (290, 291, 555, 554), (175, 82, 239, 446), (277, 278, 542, 541), (162, 161, 432, 433), (264, 265, 529, 528), (149, 148, 419, 420), (179, 178, 449, 450), (281, 282, 546, 545), (166, 165, 436, 437), (269, 268, 532, 533), (153, 152, 423, 424), (255, 256, 520, 519), (140, 103, 374, 411), (77, 209, 480, 244), (358, 359, 623, 622), (127, 126, 397, 398), (345, 346, 610, 609), (230, 229, 500, 501), (293, 123, 394, 557), (332, 333, 597, 596), (217, 97, 242, 488), (319, 320, 584, 583), (204, 203, 474, 475), (48, 223, 494, 27), (306, 307, 571, 570), (191, 190, 461, 462), (98, 132, 403, 241), (148, 147, 418, 419), (366, 367, 631, 630), (250, 251, 515, 514), (135, 134, 405, 406), (353, 354, 618, 617), (349, 109, 380, 613), (340, 341, 605, 604), (225, 224, 495, 496), (258, 115, 386, 522), (327, 328, 592, 591), (212, 211, 482, 483), (109, 315, 579, 380), (199, 198, 469, 470), (101, 188, 459, 372), (176, 175, 446, 447), (278, 279, 543, 542), (163, 162, 433, 434), (120, 272, 536, 391), (329, 330, 594, 593), (214, 213, 484, 485), (316, 317, 581, 580), (367, 368, 632, 631), (112, 252, 516, 383), (136, 135, 406, 407), (354, 355, 619, 618), (356, 113, 384, 620), (341, 342, 606, 605), (226, 225, 496, 497), (215, 214, 485, 486), (164, 163, 434, 435), (267, 266, 530, 531), (151, 150, 421, 422), (369, 370, 634, 633), (253, 254, 518, 517), (370, 118, 389, 634), (343, 344, 608, 607), (123, 294, 558, 394), (178, 177, 448, 449), (280, 281, 545, 544), (165, 164, 435, 436), (268, 267, 531, 532), (152, 151, 422, 423), (254, 255, 519, 518), (139, 138, 409, 410), (357, 358, 622, 621), (126, 106, 377, 397), (344, 345, 609, 608), (304, 305, 569, 568), (266, 113, 384, 530), (150, 149, 420, 421), (368, 369, 633, 632), (252, 253, 517, 516), (137, 136, 407, 408), (355, 356, 620, 619), (265, 114, 385, 529), (78, 329, 593, 243), (213, 212, 483, 484), (315, 316, 580, 579), (200, 199, 470, 471), (105, 195, 466, 376), (302, 303, 567, 566), (229, 228, 499, 500), (286, 117, 388, 550), (331, 332, 596, 595), (216, 215, 486, 487), (318, 319, 583, 582), (203, 102, 373, 474), (82, 216, 487, 239), (205, 204, 475, 476), (320, 321, 585, 584), (218, 217, 488, 489), (333, 334, 598, 597), (300, 111, 382, 564), (231, 108, 379, 502), (346, 347, 611, 610), (128, 127, 398, 399), (359, 360, 624, 623), (141, 140, 411, 412), (256, 257, 521, 520), (154, 100, 371, 425), (270, 269, 533, 534), (167, 166, 437, 438), (282, 283, 547, 546), (180, 179, 450, 451), (295, 296, 560, 559), (107, 146, 417, 378), (193, 192, 463, 464), (308, 309, 573, 572), (103, 237, 508, 374), (206, 205, 476, 477), (119, 322, 586, 390), (219, 218, 489, 490), (334, 335, 599, 598), (307, 78, 243, 571), (232, 231, 502, 503), (347, 348, 612, 611), (129, 128, 399, 400), (111, 245, 509, 382), (360, 361, 625, 624), (142, 141, 412, 413), (257, 258, 522, 521), (155, 154, 425, 426), (271, 270, 534, 535), (168, 99, 240, 439), (283, 284, 548, 547), (181, 180, 451, 452), (296, 297, 561, 560), (96, 153, 424, 238), (194, 193, 464, 465), (309, 310, 574, 573), (207, 206, 477, 478), (322, 323, 587, 586), (220, 219, 490, 491), (124, 336, 600, 395), (314, 112, 383, 578), (233, 232, 503, 504), (348, 349, 613, 612), (130, 129, 400, 401), (245, 246, 510, 509), (361, 362, 626, 625), (143, 142, 413, 414), (118, 259, 523, 389), (156, 155, 426, 427), (272, 271, 535, 536), (169, 168, 439, 440), (284, 285, 549, 548), (182, 77, 244, 453), (297, 298, 562, 561), (108, 160, 431, 379), (195, 194, 465, 466), (310, 311, 575, 574), (208, 207, 478, 479), (323, 324, 588, 587), (221, 220, 491, 492), (336, 337, 601, 600), (321, 121, 392, 585), (234, 233, 504, 505), (115, 350, 614, 386), (131, 130, 401, 402), (246, 247, 511, 510), (362, 363, 627, 626), (144, 143, 414, 415), (259, 260, 524, 523), (157, 156, 427, 428), (114, 273, 537, 385), (170, 169, 440, 441), (285, 286, 550, 549), (183, 182, 453, 454), (298, 299, 563, 562), (99, 167, 438, 240), (196, 105, 376, 467), (311, 312, 576, 575), (209, 208, 479, 480), (324, 325, 589, 588), (222, 221, 492, 493), (337, 338, 602, 601), (328, 124, 395, 592), (235, 234, 505, 506), (350, 351, 615, 614), (132, 131, 402, 403), (247, 248, 512, 511), (117, 364, 628, 388), (145, 144, 415, 416), (260, 261, 525, 524), (158, 157, 428, 429), (273, 274, 538, 537), (171, 170, 441, 442), (120, 287, 551, 391), (184, 183, 454, 455), (299, 300, 564, 563), (106, 174, 445, 377), (197, 196, 467, 468), (312, 313, 577, 576), (210, 104, 375, 481), (325, 326, 590, 589), (223, 222, 493, 494), (338, 339, 603, 602), (335, 122, 393, 599), (236, 235, 506, 507), (351, 352, 616, 615), (133, 101, 372, 404), (248, 249, 513, 512), (364, 365, 629, 628), (146, 145, 416, 417), (261, 262, 526, 525), (159, 158, 429, 430), (274, 275, 539, 538), (172, 171, 442, 443), (287, 288, 552, 551), (185, 184, 455, 456), (121, 301, 565, 392), (102, 181, 452, 373), (198, 197, 468, 469), (313, 314, 578, 577), (211, 210, 481, 482), (326, 327, 591, 590), (251, 119, 390, 515), (224, 96, 238, 495), (339, 340, 604, 603), (342, 125, 396, 606), (237, 236, 507, 508), (352, 353, 617, 616), (134, 133, 404, 405), (249, 250, 514, 513), (365, 366, 630, 629), (147, 107, 378, 418), (262, 263, 527, 526), (160, 159, 430, 431), (275, 276, 540, 539), (173, 172, 443, 444), (288, 289, 553, 552), (186, 185, 456, 457), (301, 302, 566, 565), (487, 579, 580, 239), (581, 446, 239, 580), (582, 447, 446, 581), (583, 447, 582), (584, 447, 583), (585, 447, 584), (447, 585, 392), (565, 448, 447, 392), (565, 449, 448), (566, 450, 449, 565), (567, 450, 566), (568, 451, 450, 567), (569, 452, 451, 568), (452, 569, 570, 373), (571, 474, 373, 570), (243, 475, 474, 571), (593, 476, 475, 243), (594, 476, 593), (595, 477, 476, 594), (596, 478, 477, 595), (597, 479, 478, 596), (598, 480, 479, 597), (480, 598, 599, 244), (393, 453, 244, 599), (572, 454, 453, 393), (573, 455, 454, 572), (574, 456, 455, 573), (575, 457, 456, 574), (576, 458, 457, 575), (577, 459, 458, 576), (459, 577, 578, 372), (383, 404, 372, 578), (516, 404, 383), (517, 405, 404, 516), (518, 406, 405, 517), (519, 407, 406, 518), (520, 408, 407, 519), (521, 409, 408, 520), (522, 410, 409, 521), (410, 522, 386, 242), (614, 488, 242, 386), (615, 489, 488, 614), (616, 490, 489, 615), (617, 491, 490, 616), (618, 491, 617), (619, 491, 618), (620, 491, 619), (384, 492, 491, 620), (530, 493, 492, 384), (493, 531, 530), (493, 532, 531), (494, 533, 532, 493), (533, 494, 27, 534), (27, 535, 534), (27, 536, 535), (536, 27, 432, 391), (551, 433, 432, 391), (552, 434, 433, 551), (553, 435, 434, 552), (554, 436, 435, 553), (555, 436, 554), (556, 437, 436, 555), (556, 438, 437), (438, 556, 557, 240), (394, 439, 240, 557), (558, 439, 394), (558, 440, 439), (559, 441, 440, 558), (560, 442, 441, 559), (561, 442, 560), (562, 443, 442, 561), (563, 444, 443, 562), (564, 445, 444, 563), (445, 564, 382, 377), (509, 397, 377, 382), (510, 398, 397, 509), (511, 399, 398, 510), (512, 400, 399, 511), (513, 401, 400, 512), (514, 402, 401, 513), (515, 403, 402, 514), (403, 515, 390, 241), (586, 460, 241, 390), (587, 461, 460, 586), (588, 462, 461, 587), (589, 463, 462, 588), (590, 464, 463, 589), (591, 465, 464, 590), (592, 466, 465, 591), (466, 592, 395, 376), (600, 467, 376, 395), (601, 468, 467, 600), (602, 469, 468, 601), (603, 470, 469, 602), (604, 471, 470, 603), (605, 472, 471, 604), (606, 473, 472, 605), (473, 606, 396, 371), (544, 425, 371, 396), (545, 426, 425, 544), (546, 427, 426, 545), (547, 428, 427, 546), (548, 429, 428, 547), (549, 430, 429, 548), (550, 431, 430, 549), (431, 550, 388, 379), (628, 502, 379, 388), (629, 503, 502, 628), (630, 504, 503, 629), (631, 505, 504, 630), (632, 506, 505, 631), (632, 507, 506), (633, 508, 507, 632), (508, 633, 634, 374), (374, 634, 389), (523, 411, 374, 389), (524, 412, 411, 523), (525, 413, 412, 524), (526, 414, 413, 525), (527, 415, 414, 526), (528, 416, 415, 527), (529, 417, 416, 528), (417, 529, 385, 378), (537, 418, 378, 385), (238, 381, 621), (621, 495, 238), (622, 496, 495, 621), (623, 497, 496, 622), (624, 498, 497, 623), (624, 499, 498), (625, 499, 624), (625, 500, 499), (625, 501, 500), (501, 625, 626, 375), (627, 375, 626), (375, 627, 387), (607, 481, 375, 387), (608, 482, 481, 607), (609, 483, 482, 608), (610, 484, 483, 609), (611, 485, 484, 610), (612, 486, 485, 611), (613, 486, 612), (486, 613, 380), (579, 487, 486, 380), (538, 419, 418, 537), (539, 420, 419, 538), (540, 421, 420, 539), (541, 422, 421, 540), (542, 422, 541), (542, 423, 422), (543, 424, 423, 542), (424, 543, 381, 238), (642, 848, 656, 706), (17, 831, 859, 845, 858, 833), (60, 115, 258, 257, 256, 255, 254, 253, 252, 112, 637, 651, 652, 653), (697, 690, 695, 694), (640, 636, 705), (636, 654, 655, 635, 58), (862, 841, 635, 847), (649, 678, 768), (808, 814, 783, 813), (789, 68, 829, 828), (661, 663, 801), (664, 641, 790), (666, 665, 818), (685, 668, 815), (668, 685, 807), (686, 670, 804), (670, 686, 802), (684, 687, 778), (22, 672, 776), (684, 691, 774), (643, 674, 772), (675, 673, 770), (639, 676, 769), (710, 10, 15, 716, 728, 729), (682, 640, 707), (679, 642, 708), (638, 640, 703), (635, 655, 701), (640, 59, 703), (642, 679, 711), (677, 682, 760), (642, 680, 708), (650, 638, 764), (674, 675, 770), (684, 671, 779), (652, 651, 781), (663, 688, 805), (668, 669, 803), (671, 684, 780), (670, 671, 800), (696, 693, 694, 695), (17, 833, 853, 643, 644, 645, 646, 647, 662, 641, 18, 690, 697, 698, 689), (698, 697, 694, 693), (679, 648, 711), (650, 640, 763), (691, 22, 776), (637, 652, 781), (684, 692, 773), (640, 638, 763), (674, 643, 766), (691, 692, 774), (691, 672, 673), (691, 684, 778), (22, 661, 784), (685, 688, 799), (685, 669, 807), (788, 68, 830, 824), (659, 660, 816), (664, 666, 818), (654, 635, 701), (655, 654, 701), (59, 638, 703), (680, 679, 708), (648, 839, 642, 711), (681, 656, 699), (635, 654, 699), (656, 847, 635, 699), (654, 681, 699), (714, 13, 9, 713, 721, 720), (640, 681, 700), (636, 640, 700), (654, 636, 700), (681, 654, 700), (59, 640, 705), (636, 59, 705), (715, 14, 10, 710, 725, 724), (640, 682, 704), (682, 680, 704), (681, 640, 704), (680, 681, 704), (680, 642, 706), (656, 681, 706), (681, 680, 706), (692, 682, 707), (640, 692, 707), (679, 680, 709), (676, 678, 709), (680, 676, 709), (678, 679, 709), (717, 16, 12, 712, 733, 732), (732, 733, 757, 756), (728, 716, 740, 752), (722, 723, 747, 746), (712, 718, 742, 736), (725, 710, 735, 749), (729, 728, 752, 753), (715, 724, 748, 739), (718, 719, 743, 742), (716, 727, 751, 740), (702, 730, 754, 734), (724, 725, 749, 748), (714, 720, 744, 738), (710, 729, 753, 735), (719, 714, 738, 743), (730, 731, 755, 754), (726, 702, 734, 750), (720, 721, 745, 744), (731, 717, 741, 755), (721, 713, 737, 745), (717, 732, 756, 741), (727, 726, 750, 751), (713, 722, 746, 737), (733, 712, 736, 757), (723, 715, 739, 747), (810, 809, 812, 786), (682, 692, 760), (692, 677, 760), (680, 682, 758), (676, 680, 758), (677, 676, 758), (682, 677, 758), (679, 678, 759), (648, 679, 759), (649, 836, 648, 759), (678, 649, 759), (638, 650, 763), (673, 674, 770), (692, 684, 774), (677, 692, 761), (691, 677, 761), (692, 691, 761), (672, 691, 776), (683, 692, 762), (650, 683, 762), (640, 650, 762), (692, 640, 762), (60, 650, 764), (638, 60, 764), (687, 691, 778), (650, 60, 767), (60, 653, 767), (653, 683, 767), (683, 650, 767), (639, 846, 649, 768), (678, 676, 768), (676, 639, 768), (677, 675, 769), (675, 639, 769), (676, 677, 769), (651, 637, 781), (675, 677, 771), (677, 691, 771), (691, 673, 771), (673, 675, 771), (675, 674, 766), (639, 675, 766), (643, 840, 639, 766), (673, 644, 772), (644, 643, 772), (674, 673, 772), (683, 684, 773), (692, 683, 773), (672, 645, 765), (673, 672, 765), (645, 644, 765), (644, 673, 765), (646, 645, 777), (22, 646, 777), (672, 22, 777), (645, 672, 777), (653, 652, 775), (683, 653, 775), (652, 684, 775), (684, 683, 775), (687, 684, 779), (686, 687, 779), (671, 686, 779), (652, 637, 780), (684, 652, 780), (637, 671, 780), (814, 811, 785, 783), (811, 810, 786, 785), (821, 820, 794, 795), (749, 808, 809, 810, 811, 747, 739, 748), (813, 783, 785, 786, 812), (661, 22, 782), (22, 691, 782), (691, 687, 782), (687, 661, 782), (661, 647, 784), (647, 646, 784), (646, 22, 784), (809, 808, 813, 812), (792, 796, 795, 794, 793), (757, 819, 820, 821, 822, 753, 752, 740, 751, 750, 734, 754, 755, 741, 756), (742, 743, 738, 744, 745, 737, 746, 747, 811, 814, 808, 749, 735, 753, 822, 791, 819, 757, 736), (791, 822, 796, 792), (822, 821, 795, 796), (819, 791, 792, 793), (820, 819, 793, 794), (686, 671, 802), (671, 670, 802), (669, 668, 807), (665, 664, 818), (3, 7, 67, 823, 789), (663, 661, 797), (688, 663, 797), (687, 688, 797), (661, 687, 797), (686, 685, 799), (687, 686, 799), (688, 687, 799), (671, 637, 800), (637, 657, 800), (657, 670, 800), (787, 827, 829), (670, 657, 798), (657, 658, 798), (658, 669, 798), (669, 670, 798), (685, 686, 804), (669, 685, 804), (670, 669, 804), (664, 663, 805), (685, 664, 805), (688, 685, 805), (658, 667, 803), (669, 658, 803), (667, 668, 803), (38, 788, 824, 825, 826, 823, 67, 39), (667, 659, 806), (666, 668, 806), (659, 666, 806), (668, 667, 806), (666, 664, 815), (664, 685, 815), (668, 666, 815), (660, 665, 816), (665, 666, 816), (666, 659, 816), (38, 42, 69, 787, 788), (664, 665, 817), (665, 660, 817), (660, 641, 817), (641, 664, 817), (662, 663, 790), (641, 662, 790), (663, 664, 790), (647, 661, 801), (663, 662, 801), (662, 647, 801), (828, 829, 827), (68, 787, 829), (830, 826, 825), (824, 830, 825), (833, 850, 853), (863, 854, 832, 849), (21, 849, 841), (842, 20, 843), (864, 857, 834, 851), (837, 54, 53, 835, 861), (865, 860, 837, 861), (848, 862, 847, 656), (642, 844, 862, 848), (844, 21, 841, 862), (853, 840, 643), (853, 850, 840), (850, 639, 840), (843, 863, 849, 21), (843, 20, 875, 870, 869, 852, 863), (852, 835, 854, 863), (841, 856, 635), (841, 849, 856), (849, 832, 856), (842, 864, 851, 20), (831, 855, 864, 842), (855, 838, 857, 864), (852, 865, 861, 835), (872, 871, 879, 880), (851, 834, 860, 865), (642, 866, 844), (831, 842, 859), (842, 843, 866), (859, 842, 866, 845), (858, 850, 833), (850, 649, 846, 639), (858, 649, 850), (858, 845, 648, 836, 649), (845, 866, 867), (843, 21, 868), (866, 642, 867), (642, 839, 648, 867), (648, 845, 867), (866, 843, 868), (21, 844, 868), (844, 866, 868), (851, 865, 852, 871, 872, 873), (20, 851, 873, 874, 871, 852), (875, 20, 876), (874, 873, 881, 882), (20, 852, 869, 876), (882, 881, 891, 892), (883, 884, 888, 887), (870, 875, 883, 878), (876, 869, 877, 884), (871, 874, 882, 879), (869, 870, 878, 877), (875, 876, 884, 883), (873, 872, 880, 881), (886, 887, 899, 898), (884, 877, 885, 888), (877, 878, 886, 885), (878, 883, 887, 886), (891, 890, 894, 895), (879, 882, 892, 889), (880, 879, 889, 890), (881, 880, 890, 891), (902, 900, 897, 904), (892, 891, 895, 896), (889, 892, 896, 893), (890, 889, 893, 894), (896, 904, 901, 893), (887, 888, 900, 899), (888, 885, 897, 900), (885, 886, 898, 897), (893, 901, 903, 894), (894, 903, 902, 895), (903, 899, 900, 902), (901, 898, 899, 903), (904, 897, 898, 901), (895, 902, 904, 896), (693, 696, 689, 698), (695, 690, 689, 696)])
me_cube.materials.append(mat_material)
me_cube.use_remesh_preserve_volume = False
me_cube.use_remesh_preserve_attributes = False
me_cube.use_mirror_vertex_groups = False
me_cube.update()

# ---- objects
ob_cube = bpy.data.objects.new('Cube', me_cube)
ob_lamp = bpy.data.objects.new('Lamp', light_lamp)
ob_camera = bpy.data.objects.new('Camera', cam_camera)

# ---- transforms, parenting, visibility, modifiers, constraints
ob_cube.location = (0.0, 0.0, 0.0)
ob_cube.lock_rotations_4d = False
ob_cube.empty_display_type = 'ARROWS'
ob_cube.lineart.crease_threshold = 0.0
ob_lamp.location = (4.076, 1.005, 5.904)
ob_lamp.rotation_euler = (0.6503, 0.05522, 1.866)
ob_lamp.lock_rotations_4d = False
ob_lamp.empty_display_type = 'ARROWS'
ob_lamp.color = (0.0, 0.0, 0.0, 0.0)
ob_lamp.lineart.crease_threshold = 0.0
ob_camera.location = (7.481, -6.508, 5.344)
ob_camera.rotation_euler = (1.109, 0.01082, 0.8149)
ob_camera.lock_rotations_4d = False
ob_camera.empty_display_type = 'ARROWS'
ob_camera.color = (0.0, 0.0, 0.0, 0.0)
ob_camera.display_type = 'WIRE'
ob_camera.lineart.crease_threshold = 0.0

# ---- collection membership
col_collection_1.objects.link(ob_cube)
col_collection_1.objects.link(ob_lamp)
col_collection_1.objects.link(ob_camera)

# ---- scene / render settings (as saved in the file)
scene.camera = ob_camera
scene.frame_start = 1; scene.frame_end = 250; scene.frame_set(1)
scene.render.engine = 'BLENDER_EEVEE_NEXT'
scene.render.image_settings.color_mode = 'RGB'
scene.render.image_settings.compression = 90
scene.render.resolution_percentage = 50
scene.render.dither_intensity = 0.0
scene.render.bake_margin = 2
scene.render.bake_bias = 0.0
scene.cycles.use_denoising = False
scene.cycles.samples = 10
scene.cycles.sampling_pattern = 'TABULATED_SOBOL'
scene.cycles.light_sampling_threshold = 0.0
scene.cycles.use_adaptive_sampling = False
scene.cycles.use_light_tree = False
scene.cycles.blur_glossy = 0.0
scene.cycles.volume_bounces = 1
scene.cycles.pixel_filter_type = 'GAUSSIAN'
scene.cycles.sample_clamp_indirect = 0.0
scene.view_settings.view_transform = 'Standard'
bpy.context.view_layer.update()
